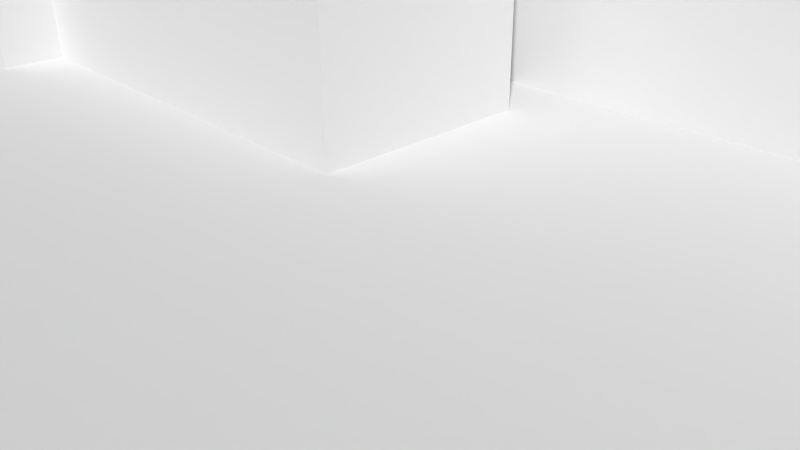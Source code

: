 # Source: towerhall.blend  (saved by Blender 2.72.0; exported with 4.5.12 LTS)
import bpy
from mathutils import Matrix  # noqa: F401  (used for matrix-valued properties, if any)

bpy.ops.wm.read_factory_settings(use_empty=True)
scene = bpy.context.scene
scene.name = 'Scene'

# ---- collections
col_collection_1 = bpy.data.collections.new('Collection 1'); scene.collection.children.link(col_collection_1)

# ---- materials (node trees are filled in below, after node groups)
mat_material = bpy.data.materials.new('Material')
mat_material.alpha_threshold = 0.0
mat_material.use_transparent_shadow = False
mat_material.roughness = 0.5
mat_material.line_color = (0.0, 0.0, 0.0, 1.0)

# ---- material node trees

# ---- world
world_world = bpy.data.worlds.new('World'); scene.world = world_world
world_world.color = (0.05088, 0.05088, 0.05088)
world_world.use_sun_shadow = False
world_world.sun_shadow_jitter_overblur = 0.0
world_world.cycles.sampling_method = 'MANUAL'
world_world.cycles.sample_map_resolution = 256

# ---- cameras
cam_camera = bpy.data.cameras.new('Camera')
cam_camera.clip_end = 100.0
cam_camera.lens = 35.0
cam_camera.sensor_width = 32.0
cam_camera.sensor_height = 18.0
cam_camera.ortho_scale = 7.314
cam_camera.dof.focus_distance = 0.0
cam_camera.dof.aperture_fstop = 128.0

# ---- meshes
me_plane = bpy.data.meshes.new('Plane')
me_plane.from_pydata([(3.629, 6.718, 32.55), (-11.83, 6.718, 32.55), (3.629, 6.718, -7.908), (-11.83, 6.718, -7.908), (4.151, 5.297, 0.6296), (4.151, 5.297, 10.51), (4.151, 0.7778, 10.51), (4.151, 0.7778, 0.6296), (-1.299, 5.297, 0.6296), (-1.299, 5.297, 10.51), (-1.299, 0.7778, 10.51), (-1.299, 0.7778, 0.6296), (4.091, 3.884, -3.787), (4.091, 3.884, 0.6599), (4.091, -0.5625, 0.6599), (4.091, -0.5625, -3.787), (-9.15, 3.884, -3.787), (-9.15, 3.884, 0.6599), (-9.15, -0.5625, 0.6599), (-9.15, -0.5625, -3.787), (3.645, -19.11, 33.24), (3.645, -19.11, -9.361), (3.645, 7.014, -9.361), (3.645, 7.014, 33.24), (3.1, -19.11, 33.24), (3.1, -19.11, -9.361), (3.1, 7.014, -9.361), (3.1, 7.014, 33.24)], [], [(0, 1, 3, 2), (8, 9, 5, 4), (9, 10, 6, 5), (10, 11, 7, 6), (11, 8, 4, 7), (4, 5, 6, 7), (11, 10, 9, 8), (16, 17, 13, 12), (17, 18, 14, 13), (18, 19, 15, 14), (19, 16, 12, 15), (12, 13, 14, 15), (19, 18, 17, 16), (20, 21, 22, 23), (24, 27, 26, 25), (20, 24, 25, 21), (21, 25, 26, 22), (22, 26, 27, 23), (24, 20, 23, 27)])
_uv = me_plane.uv_layers.new(name='UVMap')
_uv.uv.foreach_set('vector', [0.3966, 0.8923, 0.3966, 0.9803, 0.364, 0.9803, 0.364, 0.8923, 0.396, 0.8244, 0.5296, 0.8244, 0.5296, 0.7507, 0.396, 0.7507, 0.7148, 0.8523, 0.7148, 0.8523, 0.7148, 0.7786, 0.7148, 0.7786, 0.8057, 0.857, 0.5966, 0.8546, 0.595, 0.7667, 0.8137, 0.7682, 0.396, 0.8244, 0.396, 0.8244, 0.396, 0.7507, 0.396, 0.7507, 0.396, 0.7507, 0.5296, 0.7507, 0.5296, 0.7507, 0.396, 0.7507, 0.5912, 0.8416, 0.6438, 0.8416, 0.6438, 0.8416, 0.5912, 0.8416, 0.3074, 0.9806, 0.3386, 0.9574, 0.3457, 0.7837, 0.3229, 0.7818, 0.3408, 0.9599, 0.3092, 0.9683, 0.3097, 0.7829, 0.3413, 0.7958, 0.3129, 0.9774, 0.265, 0.9722, 0.2612, 0.7715, 0.3168, 0.7721, 0.3285, 0.9524, 0.3201, 0.9659, 0.3113, 0.781, 0.3221, 0.7842, 0.3364, 0.7516, 0.3965, 0.7516, 0.3965, 0.7516, 0.3364, 0.7516, 0.3364, 0.897, 0.3965, 0.897, 0.3965, 0.897, 0.3364, 0.897, 0.9406, 0.743, 0.04114, 0.743, 0.04114, 0.743, 0.9406, 0.743, 0.8128, 0.4824, 0.8128, 0.6152, 0.1689, 0.6152, 0.1689, 0.4824, 0.9328, 0.4453, 0.9328, 0.4561, 0.03333, 0.4561, 0.03333, 0.4453, 0.04114, 0.743, 0.04114, 0.7545, 0.04114, 0.7545, 0.04114, 0.743, 0.04114, 0.743, 0.04114, 0.7545, 0.9406, 0.7545, 0.9406, 0.743, 0.9406, 0.7545, 0.9406, 0.743, 0.9406, 0.743, 0.9406, 0.7545])
me_plane.materials.append(mat_material)
me_plane.use_remesh_preserve_volume = False
me_plane.use_remesh_preserve_attributes = False
me_plane.use_mirror_vertex_groups = False
me_plane.update()

# ---- objects
ob_plane = bpy.data.objects.new('Plane', me_plane)
ob_camera = bpy.data.objects.new('Camera', cam_camera)

# ---- transforms, parenting, visibility, modifiers, constraints
ob_plane.location = (-13.36, 0.7427, 2.888)
ob_plane.rotation_euler = (-0.0, 1.571, 0.0)
ob_plane.lineart.crease_threshold = 0.0
ob_camera.location = (7.481, -6.508, 5.344)
ob_camera.rotation_euler = (1.109, 0.01082, 0.8149)
ob_camera.lock_rotations_4d = False
ob_camera.empty_display_type = 'ARROWS'
ob_camera.color = (0.0, 0.0, 0.0, 0.0)
ob_camera.display_type = 'WIRE'
ob_camera.lineart.crease_threshold = 0.0

# ---- collection membership
col_collection_1.objects.link(ob_plane)
col_collection_1.objects.link(ob_camera)

# ---- scene / render settings (as saved in the file)
scene.camera = ob_camera
scene.frame_start = 1; scene.frame_end = 250; scene.frame_set(1)
scene.render.engine = 'BLENDER_EEVEE_NEXT'
scene.render.resolution_percentage = 50
scene.render.dither_intensity = 0.0
scene.cycles.use_denoising = False
scene.cycles.samples = 10
scene.cycles.sampling_pattern = 'TABULATED_SOBOL'
scene.cycles.light_sampling_threshold = 0.0
scene.cycles.use_adaptive_sampling = False
scene.cycles.use_light_tree = False
scene.cycles.blur_glossy = 0.0
scene.cycles.pixel_filter_type = 'GAUSSIAN'
scene.cycles.sample_clamp_indirect = 0.0
scene.view_settings.view_transform = 'Standard'
bpy.context.view_layer.update()

# ---- added for rendering (the .blend has no usable light): sun
light_auto_sun = bpy.data.lights.new('AutoSun', 'SUN')
light_auto_sun.energy = 3.0
light_auto_sun.angle = 0.0523599
ob_auto_sun = bpy.data.objects.new('AutoSun', light_auto_sun)
scene.collection.objects.link(ob_auto_sun)
ob_auto_sun.rotation_euler = (0.872665, 0.174533, 0.523599)
bpy.context.view_layer.update()
